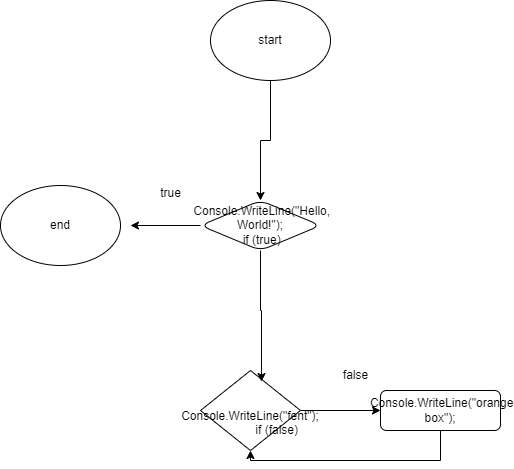

The diagram above was exported from draw.io. Its source (the exported page's mxGraphModel, read from the mxfile embedded in the PNG):
<mxGraphModel dx="1619" dy="1855" grid="1" gridSize="10" guides="1" tooltips="1" connect="1" arrows="1" fold="1" page="1" pageScale="1" pageWidth="827" pageHeight="1169" math="0" shadow="0">
  <root>
    <mxCell id="WIyWlLk6GJQsqaUBKTNV-0" />
    <mxCell id="WIyWlLk6GJQsqaUBKTNV-1" parent="WIyWlLk6GJQsqaUBKTNV-0" />
    <mxCell id="63N42azyiZfA50DH1ZwP-6" style="edgeStyle=orthogonalEdgeStyle;rounded=0;orthogonalLoop=1;jettySize=auto;html=1;entryX=0;entryY=0.5;entryDx=0;entryDy=0;" edge="1" parent="WIyWlLk6GJQsqaUBKTNV-1" source="WIyWlLk6GJQsqaUBKTNV-6" target="63N42azyiZfA50DH1ZwP-5">
      <mxGeometry relative="1" as="geometry" />
    </mxCell>
    <mxCell id="WIyWlLk6GJQsqaUBKTNV-6" value="&lt;div&gt;&lt;br&gt;&lt;/div&gt;&lt;div&gt;&amp;nbsp; &amp;nbsp; &amp;nbsp; &amp;nbsp; &amp;nbsp; &amp;nbsp; &amp;nbsp; &amp;nbsp; Console.WriteLine(&quot;fent&quot;);&lt;/div&gt;&lt;div&gt;&amp;nbsp; &amp;nbsp; &amp;nbsp; &amp;nbsp; &amp;nbsp; &amp;nbsp; &amp;nbsp; &amp;nbsp; if (false)&lt;/div&gt;" style="rhombus;whiteSpace=wrap;html=1;shadow=0;fontFamily=Helvetica;fontSize=12;align=center;strokeWidth=1;spacing=6;spacingTop=-4;" parent="WIyWlLk6GJQsqaUBKTNV-1" vertex="1">
      <mxGeometry x="160" y="320" width="100" height="80" as="geometry" />
    </mxCell>
    <mxCell id="63N42azyiZfA50DH1ZwP-2" style="edgeStyle=orthogonalEdgeStyle;rounded=0;orthogonalLoop=1;jettySize=auto;html=1;entryX=0.61;entryY=0.138;entryDx=0;entryDy=0;entryPerimeter=0;" edge="1" parent="WIyWlLk6GJQsqaUBKTNV-1" source="63N42azyiZfA50DH1ZwP-0" target="WIyWlLk6GJQsqaUBKTNV-6">
      <mxGeometry relative="1" as="geometry" />
    </mxCell>
    <mxCell id="63N42azyiZfA50DH1ZwP-14" style="edgeStyle=orthogonalEdgeStyle;rounded=0;orthogonalLoop=1;jettySize=auto;html=1;" edge="1" parent="WIyWlLk6GJQsqaUBKTNV-1" source="63N42azyiZfA50DH1ZwP-0">
      <mxGeometry relative="1" as="geometry">
        <mxPoint x="90" y="175" as="targetPoint" />
      </mxGeometry>
    </mxCell>
    <mxCell id="63N42azyiZfA50DH1ZwP-0" value="&lt;div&gt;&amp;nbsp;Console.WriteLine(&quot;Hello, World!&quot;);&lt;/div&gt;&lt;div&gt;&amp;nbsp;if (true)&lt;/div&gt;" style="rounded=1;whiteSpace=wrap;html=1;fontSize=12;glass=0;strokeWidth=1;shadow=0;shape=rhombus;perimeter=rhombusPerimeter;" vertex="1" parent="WIyWlLk6GJQsqaUBKTNV-1">
      <mxGeometry x="160" y="150" width="120" height="50" as="geometry" />
    </mxCell>
    <mxCell id="63N42azyiZfA50DH1ZwP-18" style="edgeStyle=orthogonalEdgeStyle;rounded=0;orthogonalLoop=1;jettySize=auto;html=1;" edge="1" parent="WIyWlLk6GJQsqaUBKTNV-1" source="63N42azyiZfA50DH1ZwP-3" target="63N42azyiZfA50DH1ZwP-0">
      <mxGeometry relative="1" as="geometry" />
    </mxCell>
    <mxCell id="63N42azyiZfA50DH1ZwP-3" value="start" style="ellipse;whiteSpace=wrap;html=1;" vertex="1" parent="WIyWlLk6GJQsqaUBKTNV-1">
      <mxGeometry x="170" y="-50" width="120" height="80" as="geometry" />
    </mxCell>
    <mxCell id="63N42azyiZfA50DH1ZwP-15" style="edgeStyle=orthogonalEdgeStyle;rounded=0;orthogonalLoop=1;jettySize=auto;html=1;" edge="1" parent="WIyWlLk6GJQsqaUBKTNV-1" source="63N42azyiZfA50DH1ZwP-5" target="WIyWlLk6GJQsqaUBKTNV-6">
      <mxGeometry relative="1" as="geometry">
        <Array as="points">
          <mxPoint x="400" y="410" />
          <mxPoint x="210" y="410" />
        </Array>
      </mxGeometry>
    </mxCell>
    <mxCell id="63N42azyiZfA50DH1ZwP-5" value="&amp;nbsp;Console.WriteLine(&quot;orange box&quot;);" style="rounded=1;whiteSpace=wrap;html=1;fontSize=12;glass=0;strokeWidth=1;shadow=0;" vertex="1" parent="WIyWlLk6GJQsqaUBKTNV-1">
      <mxGeometry x="340" y="340" width="120" height="40" as="geometry" />
    </mxCell>
    <mxCell id="63N42azyiZfA50DH1ZwP-12" value="end" style="ellipse;whiteSpace=wrap;html=1;" vertex="1" parent="WIyWlLk6GJQsqaUBKTNV-1">
      <mxGeometry x="-40" y="135" width="120" height="80" as="geometry" />
    </mxCell>
    <mxCell id="63N42azyiZfA50DH1ZwP-16" value="false" style="text;html=1;align=center;verticalAlign=middle;resizable=0;points=[];autosize=1;strokeColor=none;fillColor=none;" vertex="1" parent="WIyWlLk6GJQsqaUBKTNV-1">
      <mxGeometry x="290" y="310" width="50" height="30" as="geometry" />
    </mxCell>
    <mxCell id="63N42azyiZfA50DH1ZwP-17" value="true" style="text;html=1;align=center;verticalAlign=middle;resizable=0;points=[];autosize=1;strokeColor=none;fillColor=none;" vertex="1" parent="WIyWlLk6GJQsqaUBKTNV-1">
      <mxGeometry x="110" y="128" width="40" height="30" as="geometry" />
    </mxCell>
  </root>
</mxGraphModel>